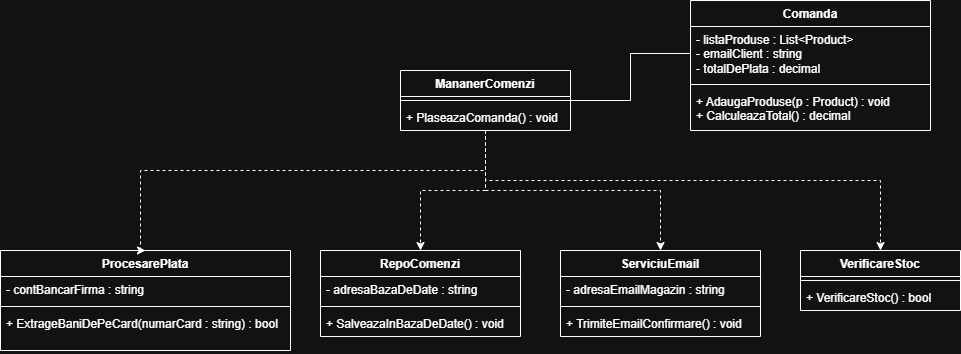

The diagram above was exported from draw.io. Its source (the exported page's mxGraphModel, read from the mxfile embedded in the PNG):
<mxGraphModel dx="1153" dy="668" grid="1" gridSize="10" guides="1" tooltips="1" connect="1" arrows="1" fold="1" page="1" pageScale="1" pageWidth="1169" pageHeight="827" math="0" shadow="0">
  <root>
    <mxCell id="0" />
    <mxCell id="1" parent="0" />
    <mxCell id="vwylpNVu1dgeYFyOOKAV-50" parent="1" style="swimlane;fontStyle=1;align=center;verticalAlign=top;childLayout=stackLayout;horizontal=1;startSize=26;horizontalStack=0;resizeParent=1;resizeParentMax=0;resizeLast=0;collapsible=1;marginBottom=0;whiteSpace=wrap;html=1;" value="Comanda" vertex="1">
      <mxGeometry height="130" width="240" x="730" y="50" as="geometry">
        <mxRectangle height="30" width="90" x="60" y="670" as="alternateBounds" />
      </mxGeometry>
    </mxCell>
    <mxCell id="vwylpNVu1dgeYFyOOKAV-51" parent="vwylpNVu1dgeYFyOOKAV-50" style="text;strokeColor=none;fillColor=none;align=left;verticalAlign=top;spacingLeft=4;spacingRight=4;overflow=hidden;rotatable=0;points=[[0,0.5],[1,0.5]];portConstraint=eastwest;whiteSpace=wrap;html=1;" value="- listaProduse : List&amp;lt;Product&amp;gt;&lt;div&gt;- emailClient : string&lt;/div&gt;&lt;div&gt;- totalDePlata : decimal&lt;/div&gt;" vertex="1">
      <mxGeometry height="54" width="240" y="26" as="geometry" />
    </mxCell>
    <mxCell id="vwylpNVu1dgeYFyOOKAV-52" parent="vwylpNVu1dgeYFyOOKAV-50" style="line;strokeWidth=1;fillColor=none;align=left;verticalAlign=middle;spacingTop=-1;spacingLeft=3;spacingRight=3;rotatable=0;labelPosition=right;points=[];portConstraint=eastwest;strokeColor=inherit;" value="" vertex="1">
      <mxGeometry height="8" width="240" y="80" as="geometry" />
    </mxCell>
    <mxCell id="vwylpNVu1dgeYFyOOKAV-53" parent="vwylpNVu1dgeYFyOOKAV-50" style="text;strokeColor=none;fillColor=none;align=left;verticalAlign=top;spacingLeft=4;spacingRight=4;overflow=hidden;rotatable=0;points=[[0,0.5],[1,0.5]];portConstraint=eastwest;whiteSpace=wrap;html=1;" value="+ AdaugaProduse(p : Product) : void&lt;div&gt;+ CalculeazaTotal() : decimal&lt;/div&gt;" vertex="1">
      <mxGeometry height="42" width="240" y="88" as="geometry" />
    </mxCell>
    <mxCell id="vwylpNVu1dgeYFyOOKAV-54" parent="1" style="swimlane;fontStyle=1;align=center;verticalAlign=top;childLayout=stackLayout;horizontal=1;startSize=26;horizontalStack=0;resizeParent=1;resizeParentMax=0;resizeLast=0;collapsible=1;marginBottom=0;whiteSpace=wrap;html=1;" value="ProcesarePlata" vertex="1">
      <mxGeometry height="100" width="290" x="40" y="300" as="geometry">
        <mxRectangle height="30" width="120" x="390" y="690" as="alternateBounds" />
      </mxGeometry>
    </mxCell>
    <mxCell id="vwylpNVu1dgeYFyOOKAV-55" parent="vwylpNVu1dgeYFyOOKAV-54" style="text;strokeColor=none;fillColor=none;align=left;verticalAlign=top;spacingLeft=4;spacingRight=4;overflow=hidden;rotatable=0;points=[[0,0.5],[1,0.5]];portConstraint=eastwest;whiteSpace=wrap;html=1;" value="- contBancarFirma : string" vertex="1">
      <mxGeometry height="26" width="290" y="26" as="geometry" />
    </mxCell>
    <mxCell id="vwylpNVu1dgeYFyOOKAV-56" parent="vwylpNVu1dgeYFyOOKAV-54" style="line;strokeWidth=1;fillColor=none;align=left;verticalAlign=middle;spacingTop=-1;spacingLeft=3;spacingRight=3;rotatable=0;labelPosition=right;points=[];portConstraint=eastwest;strokeColor=inherit;" value="" vertex="1">
      <mxGeometry height="8" width="290" y="52" as="geometry" />
    </mxCell>
    <mxCell id="vwylpNVu1dgeYFyOOKAV-57" parent="vwylpNVu1dgeYFyOOKAV-54" style="text;strokeColor=none;fillColor=none;align=left;verticalAlign=top;spacingLeft=4;spacingRight=4;overflow=hidden;rotatable=0;points=[[0,0.5],[1,0.5]];portConstraint=eastwest;whiteSpace=wrap;html=1;" value="+ ExtrageBaniDePeCard(numarCard : string) : bool" vertex="1">
      <mxGeometry height="40" width="290" y="60" as="geometry" />
    </mxCell>
    <mxCell id="vwylpNVu1dgeYFyOOKAV-58" parent="1" style="swimlane;fontStyle=1;align=center;verticalAlign=top;childLayout=stackLayout;horizontal=1;startSize=26;horizontalStack=0;resizeParent=1;resizeParentMax=0;resizeLast=0;collapsible=1;marginBottom=0;whiteSpace=wrap;html=1;" value="RepoComenzi" vertex="1">
      <mxGeometry height="86" width="200" x="360" y="300" as="geometry" />
    </mxCell>
    <mxCell id="vwylpNVu1dgeYFyOOKAV-59" parent="vwylpNVu1dgeYFyOOKAV-58" style="text;strokeColor=none;fillColor=none;align=left;verticalAlign=top;spacingLeft=4;spacingRight=4;overflow=hidden;rotatable=0;points=[[0,0.5],[1,0.5]];portConstraint=eastwest;whiteSpace=wrap;html=1;" value="- adresaBazaDeDate : string" vertex="1">
      <mxGeometry height="26" width="200" y="26" as="geometry" />
    </mxCell>
    <mxCell id="vwylpNVu1dgeYFyOOKAV-60" parent="vwylpNVu1dgeYFyOOKAV-58" style="line;strokeWidth=1;fillColor=none;align=left;verticalAlign=middle;spacingTop=-1;spacingLeft=3;spacingRight=3;rotatable=0;labelPosition=right;points=[];portConstraint=eastwest;strokeColor=inherit;" value="" vertex="1">
      <mxGeometry height="8" width="200" y="52" as="geometry" />
    </mxCell>
    <mxCell id="vwylpNVu1dgeYFyOOKAV-61" parent="vwylpNVu1dgeYFyOOKAV-58" style="text;strokeColor=none;fillColor=none;align=left;verticalAlign=top;spacingLeft=4;spacingRight=4;overflow=hidden;rotatable=0;points=[[0,0.5],[1,0.5]];portConstraint=eastwest;whiteSpace=wrap;html=1;" value="+ SalveazaInBazaDeDate() : void" vertex="1">
      <mxGeometry height="26" width="200" y="60" as="geometry" />
    </mxCell>
    <mxCell id="vwylpNVu1dgeYFyOOKAV-62" parent="1" style="swimlane;fontStyle=1;align=center;verticalAlign=top;childLayout=stackLayout;horizontal=1;startSize=26;horizontalStack=0;resizeParent=1;resizeParentMax=0;resizeLast=0;collapsible=1;marginBottom=0;whiteSpace=wrap;html=1;" value="ServiciuEmail" vertex="1">
      <mxGeometry height="86" width="200" x="600" y="300" as="geometry" />
    </mxCell>
    <mxCell id="vwylpNVu1dgeYFyOOKAV-63" parent="vwylpNVu1dgeYFyOOKAV-62" style="text;strokeColor=none;fillColor=none;align=left;verticalAlign=top;spacingLeft=4;spacingRight=4;overflow=hidden;rotatable=0;points=[[0,0.5],[1,0.5]];portConstraint=eastwest;whiteSpace=wrap;html=1;" value="- adresaEmailMagazin : string" vertex="1">
      <mxGeometry height="26" width="200" y="26" as="geometry" />
    </mxCell>
    <mxCell id="vwylpNVu1dgeYFyOOKAV-64" parent="vwylpNVu1dgeYFyOOKAV-62" style="line;strokeWidth=1;fillColor=none;align=left;verticalAlign=middle;spacingTop=-1;spacingLeft=3;spacingRight=3;rotatable=0;labelPosition=right;points=[];portConstraint=eastwest;strokeColor=inherit;" value="" vertex="1">
      <mxGeometry height="8" width="200" y="52" as="geometry" />
    </mxCell>
    <mxCell id="vwylpNVu1dgeYFyOOKAV-65" parent="vwylpNVu1dgeYFyOOKAV-62" style="text;strokeColor=none;fillColor=none;align=left;verticalAlign=top;spacingLeft=4;spacingRight=4;overflow=hidden;rotatable=0;points=[[0,0.5],[1,0.5]];portConstraint=eastwest;whiteSpace=wrap;html=1;" value="+ TrimiteEmailConfirmare() : void" vertex="1">
      <mxGeometry height="26" width="200" y="60" as="geometry" />
    </mxCell>
    <mxCell id="vwylpNVu1dgeYFyOOKAV-66" parent="1" style="swimlane;fontStyle=1;align=center;verticalAlign=top;childLayout=stackLayout;horizontal=1;startSize=26;horizontalStack=0;resizeParent=1;resizeParentMax=0;resizeLast=0;collapsible=1;marginBottom=0;whiteSpace=wrap;html=1;" value="VerificareStoc" vertex="1">
      <mxGeometry height="60" width="160" x="840" y="300" as="geometry" />
    </mxCell>
    <mxCell id="vwylpNVu1dgeYFyOOKAV-68" parent="vwylpNVu1dgeYFyOOKAV-66" style="line;strokeWidth=1;fillColor=none;align=left;verticalAlign=middle;spacingTop=-1;spacingLeft=3;spacingRight=3;rotatable=0;labelPosition=right;points=[];portConstraint=eastwest;strokeColor=inherit;" value="" vertex="1">
      <mxGeometry height="8" width="160" y="26" as="geometry" />
    </mxCell>
    <mxCell id="vwylpNVu1dgeYFyOOKAV-69" parent="vwylpNVu1dgeYFyOOKAV-66" style="text;strokeColor=none;fillColor=none;align=left;verticalAlign=top;spacingLeft=4;spacingRight=4;overflow=hidden;rotatable=0;points=[[0,0.5],[1,0.5]];portConstraint=eastwest;whiteSpace=wrap;html=1;" value="+ VerificareStoc() : bool" vertex="1">
      <mxGeometry height="26" width="160" y="34" as="geometry" />
    </mxCell>
    <mxCell id="vwylpNVu1dgeYFyOOKAV-74" edge="1" parent="1" source="vwylpNVu1dgeYFyOOKAV-70" style="edgeStyle=orthogonalEdgeStyle;rounded=0;orthogonalLoop=1;jettySize=auto;html=1;entryX=0;entryY=0.5;entryDx=0;entryDy=0;endArrow=none;endFill=0;" target="vwylpNVu1dgeYFyOOKAV-51">
      <mxGeometry relative="1" as="geometry" />
    </mxCell>
    <mxCell id="vwylpNVu1dgeYFyOOKAV-75" edge="1" parent="1" source="vwylpNVu1dgeYFyOOKAV-70" style="edgeStyle=orthogonalEdgeStyle;rounded=0;orthogonalLoop=1;jettySize=auto;html=1;entryX=0.5;entryY=0;entryDx=0;entryDy=0;dashed=1;" target="vwylpNVu1dgeYFyOOKAV-54">
      <mxGeometry relative="1" as="geometry">
        <Array as="points">
          <mxPoint x="525" y="220" />
          <mxPoint x="180" y="220" />
        </Array>
      </mxGeometry>
    </mxCell>
    <mxCell id="vwylpNVu1dgeYFyOOKAV-76" edge="1" parent="1" source="vwylpNVu1dgeYFyOOKAV-70" style="edgeStyle=orthogonalEdgeStyle;rounded=0;orthogonalLoop=1;jettySize=auto;html=1;entryX=0.5;entryY=0;entryDx=0;entryDy=0;dashed=1;" target="vwylpNVu1dgeYFyOOKAV-58">
      <mxGeometry relative="1" as="geometry" />
    </mxCell>
    <mxCell id="vwylpNVu1dgeYFyOOKAV-77" edge="1" parent="1" source="vwylpNVu1dgeYFyOOKAV-70" style="edgeStyle=orthogonalEdgeStyle;rounded=0;orthogonalLoop=1;jettySize=auto;html=1;entryX=0.5;entryY=0;entryDx=0;entryDy=0;dashed=1;" target="vwylpNVu1dgeYFyOOKAV-62">
      <mxGeometry relative="1" as="geometry" />
    </mxCell>
    <mxCell id="vwylpNVu1dgeYFyOOKAV-78" edge="1" parent="1" source="vwylpNVu1dgeYFyOOKAV-70" style="edgeStyle=orthogonalEdgeStyle;rounded=0;orthogonalLoop=1;jettySize=auto;html=1;entryX=0.5;entryY=0;entryDx=0;entryDy=0;dashed=1;" target="vwylpNVu1dgeYFyOOKAV-66">
      <mxGeometry relative="1" as="geometry">
        <Array as="points">
          <mxPoint x="525" y="230" />
          <mxPoint x="920" y="230" />
        </Array>
      </mxGeometry>
    </mxCell>
    <mxCell id="vwylpNVu1dgeYFyOOKAV-70" parent="1" style="swimlane;fontStyle=1;align=center;verticalAlign=top;childLayout=stackLayout;horizontal=1;startSize=26;horizontalStack=0;resizeParent=1;resizeParentMax=0;resizeLast=0;collapsible=1;marginBottom=0;whiteSpace=wrap;html=1;" value="MananerComenzi" vertex="1">
      <mxGeometry height="60" width="170" x="440" y="120" as="geometry" />
    </mxCell>
    <mxCell id="vwylpNVu1dgeYFyOOKAV-72" parent="vwylpNVu1dgeYFyOOKAV-70" style="line;strokeWidth=1;fillColor=none;align=left;verticalAlign=middle;spacingTop=-1;spacingLeft=3;spacingRight=3;rotatable=0;labelPosition=right;points=[];portConstraint=eastwest;strokeColor=inherit;" value="" vertex="1">
      <mxGeometry height="8" width="170" y="26" as="geometry" />
    </mxCell>
    <mxCell id="vwylpNVu1dgeYFyOOKAV-73" parent="vwylpNVu1dgeYFyOOKAV-70" style="text;strokeColor=none;fillColor=none;align=left;verticalAlign=top;spacingLeft=4;spacingRight=4;overflow=hidden;rotatable=0;points=[[0,0.5],[1,0.5]];portConstraint=eastwest;whiteSpace=wrap;html=1;" value="+ PlaseazaComanda() : void" vertex="1">
      <mxGeometry height="26" width="170" y="34" as="geometry" />
    </mxCell>
  </root>
</mxGraphModel>